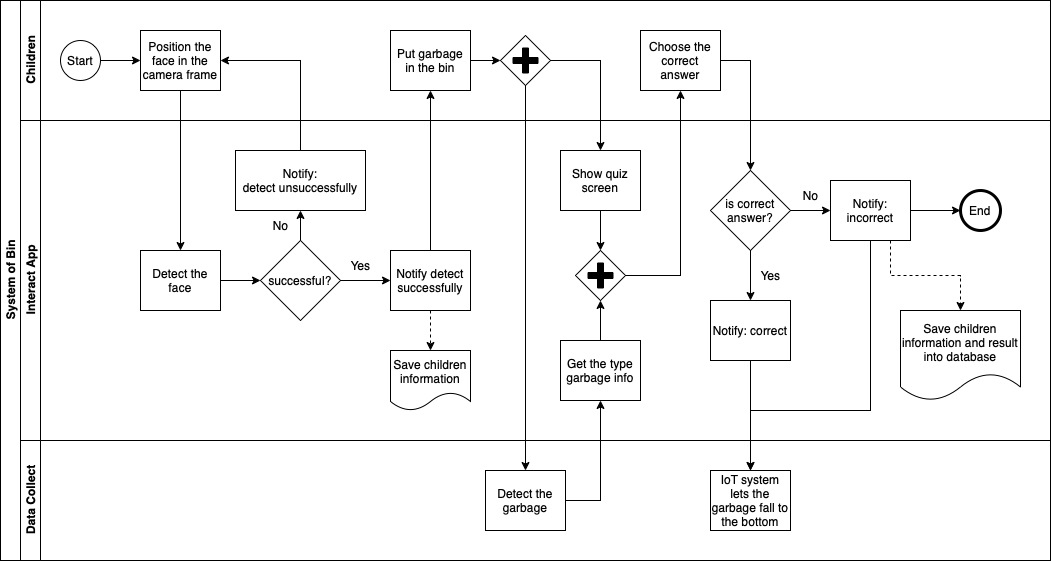

The diagram above was exported from draw.io. Its source (the exported page's mxGraphModel, read from the mxfile embedded in the PNG):
<mxGraphModel dx="1134" dy="781" grid="0" gridSize="10" guides="1" tooltips="1" connect="1" arrows="1" fold="1" page="1" pageScale="1" pageWidth="827" pageHeight="1169" background="none" math="0" shadow="0">
  <root>
    <mxCell id="0" />
    <mxCell id="1" parent="0" />
    <mxCell id="dNxyNK7c78bLwvsdeMH5-19" value="System of Bin" style="swimlane;html=1;childLayout=stackLayout;resizeParent=1;resizeParentMax=0;horizontal=0;startSize=20;horizontalStack=0;" parent="1" vertex="1">
      <mxGeometry x="120" y="120" width="1050" height="560" as="geometry" />
    </mxCell>
    <mxCell id="dNxyNK7c78bLwvsdeMH5-20" value="Children" style="swimlane;html=1;startSize=20;horizontal=0;" parent="dNxyNK7c78bLwvsdeMH5-19" vertex="1">
      <mxGeometry x="20" width="1030" height="120" as="geometry" />
    </mxCell>
    <mxCell id="dNxyNK7c78bLwvsdeMH5-25" value="" style="edgeStyle=orthogonalEdgeStyle;rounded=0;orthogonalLoop=1;jettySize=auto;html=1;" parent="dNxyNK7c78bLwvsdeMH5-20" source="dNxyNK7c78bLwvsdeMH5-23" target="dNxyNK7c78bLwvsdeMH5-24" edge="1">
      <mxGeometry relative="1" as="geometry" />
    </mxCell>
    <mxCell id="dNxyNK7c78bLwvsdeMH5-23" value="Start" style="ellipse;whiteSpace=wrap;html=1;" parent="dNxyNK7c78bLwvsdeMH5-20" vertex="1">
      <mxGeometry x="40" y="40" width="40" height="40" as="geometry" />
    </mxCell>
    <mxCell id="dNxyNK7c78bLwvsdeMH5-24" value="Position the face in the camera frame" style="rounded=0;whiteSpace=wrap;html=1;fontFamily=Helvetica;fontSize=12;fontColor=#000000;align=center;" parent="dNxyNK7c78bLwvsdeMH5-20" vertex="1">
      <mxGeometry x="120" y="30" width="80" height="60" as="geometry" />
    </mxCell>
    <mxCell id="jd-jWFJkI_r3uKJhFZWR-23" style="edgeStyle=orthogonalEdgeStyle;rounded=0;orthogonalLoop=1;jettySize=auto;html=1;exitX=1;exitY=0.5;exitDx=0;exitDy=0;entryX=0;entryY=0.5;entryDx=0;entryDy=0;entryPerimeter=0;" edge="1" parent="dNxyNK7c78bLwvsdeMH5-20" source="jd-jWFJkI_r3uKJhFZWR-14" target="jd-jWFJkI_r3uKJhFZWR-21">
      <mxGeometry relative="1" as="geometry" />
    </mxCell>
    <mxCell id="jd-jWFJkI_r3uKJhFZWR-14" value="Put garbage in the bin" style="rounded=0;whiteSpace=wrap;html=1;fontFamily=Helvetica;fontSize=12;fontColor=#000000;align=center;" vertex="1" parent="dNxyNK7c78bLwvsdeMH5-20">
      <mxGeometry x="370" y="30" width="80" height="60" as="geometry" />
    </mxCell>
    <mxCell id="jd-jWFJkI_r3uKJhFZWR-21" value="" style="points=[[0.25,0.25,0],[0.5,0,0],[0.75,0.25,0],[1,0.5,0],[0.75,0.75,0],[0.5,1,0],[0.25,0.75,0],[0,0.5,0]];shape=mxgraph.bpmn.gateway2;html=1;verticalLabelPosition=bottom;labelBackgroundColor=#ffffff;verticalAlign=top;align=center;perimeter=rhombusPerimeter;outlineConnect=0;outline=none;symbol=none;gwType=parallel;" vertex="1" parent="dNxyNK7c78bLwvsdeMH5-20">
      <mxGeometry x="480" y="35" width="50" height="50" as="geometry" />
    </mxCell>
    <mxCell id="jd-jWFJkI_r3uKJhFZWR-26" value="Choose the correct answer" style="rounded=0;whiteSpace=wrap;html=1;fontFamily=Helvetica;fontSize=12;fontColor=#000000;align=center;" vertex="1" parent="dNxyNK7c78bLwvsdeMH5-20">
      <mxGeometry x="620" y="30" width="80" height="60" as="geometry" />
    </mxCell>
    <mxCell id="dNxyNK7c78bLwvsdeMH5-21" value="Interact App" style="swimlane;html=1;startSize=20;horizontal=0;" parent="dNxyNK7c78bLwvsdeMH5-19" vertex="1">
      <mxGeometry x="20" y="120" width="1030" height="320" as="geometry" />
    </mxCell>
    <mxCell id="dNxyNK7c78bLwvsdeMH5-29" value="" style="edgeStyle=orthogonalEdgeStyle;rounded=0;orthogonalLoop=1;jettySize=auto;html=1;endArrow=classic;endFill=1;" parent="dNxyNK7c78bLwvsdeMH5-21" source="dNxyNK7c78bLwvsdeMH5-26" target="dNxyNK7c78bLwvsdeMH5-28" edge="1">
      <mxGeometry relative="1" as="geometry" />
    </mxCell>
    <mxCell id="dNxyNK7c78bLwvsdeMH5-26" value="Detect the face" style="rounded=0;whiteSpace=wrap;html=1;fontFamily=Helvetica;fontSize=12;fontColor=#000000;align=center;" parent="dNxyNK7c78bLwvsdeMH5-21" vertex="1">
      <mxGeometry x="120" y="130" width="80" height="60" as="geometry" />
    </mxCell>
    <mxCell id="jd-jWFJkI_r3uKJhFZWR-8" style="edgeStyle=orthogonalEdgeStyle;rounded=0;orthogonalLoop=1;jettySize=auto;html=1;exitX=1;exitY=0.5;exitDx=0;exitDy=0;entryX=0;entryY=0.5;entryDx=0;entryDy=0;" edge="1" parent="dNxyNK7c78bLwvsdeMH5-21" source="dNxyNK7c78bLwvsdeMH5-28" target="jd-jWFJkI_r3uKJhFZWR-7">
      <mxGeometry relative="1" as="geometry" />
    </mxCell>
    <mxCell id="jd-jWFJkI_r3uKJhFZWR-11" style="edgeStyle=orthogonalEdgeStyle;rounded=0;orthogonalLoop=1;jettySize=auto;html=1;exitX=0.5;exitY=0;exitDx=0;exitDy=0;entryX=0.5;entryY=1;entryDx=0;entryDy=0;" edge="1" parent="dNxyNK7c78bLwvsdeMH5-21" source="dNxyNK7c78bLwvsdeMH5-28" target="jd-jWFJkI_r3uKJhFZWR-10">
      <mxGeometry relative="1" as="geometry" />
    </mxCell>
    <mxCell id="dNxyNK7c78bLwvsdeMH5-28" value="successful?" style="rhombus;whiteSpace=wrap;html=1;fontFamily=Helvetica;fontSize=12;fontColor=#000000;align=center;" parent="dNxyNK7c78bLwvsdeMH5-21" vertex="1">
      <mxGeometry x="240" y="120" width="80" height="80" as="geometry" />
    </mxCell>
    <mxCell id="jd-jWFJkI_r3uKJhFZWR-7" value="Notify detect successfully" style="rounded=0;whiteSpace=wrap;html=1;fontFamily=Helvetica;fontSize=12;fontColor=#000000;align=center;" vertex="1" parent="dNxyNK7c78bLwvsdeMH5-21">
      <mxGeometry x="370" y="130" width="80" height="60" as="geometry" />
    </mxCell>
    <mxCell id="jd-jWFJkI_r3uKJhFZWR-9" value="Yes" style="text;html=1;align=center;verticalAlign=middle;resizable=0;points=[];autosize=1;strokeColor=none;fillColor=none;" vertex="1" parent="dNxyNK7c78bLwvsdeMH5-21">
      <mxGeometry x="320" y="130" width="40" height="30" as="geometry" />
    </mxCell>
    <mxCell id="jd-jWFJkI_r3uKJhFZWR-10" value="Notify: detect&amp;nbsp;unsuccessfully" style="rounded=0;whiteSpace=wrap;html=1;fontFamily=Helvetica;fontSize=12;fontColor=#000000;align=center;" vertex="1" parent="dNxyNK7c78bLwvsdeMH5-21">
      <mxGeometry x="215" y="30" width="130" height="60" as="geometry" />
    </mxCell>
    <mxCell id="jd-jWFJkI_r3uKJhFZWR-12" value="No" style="text;html=1;align=center;verticalAlign=middle;resizable=0;points=[];autosize=1;strokeColor=none;fillColor=none;" vertex="1" parent="dNxyNK7c78bLwvsdeMH5-21">
      <mxGeometry x="240" y="90" width="40" height="30" as="geometry" />
    </mxCell>
    <mxCell id="jd-jWFJkI_r3uKJhFZWR-17" value="Save children information" style="shape=document;whiteSpace=wrap;html=1;boundedLbl=1;" vertex="1" parent="dNxyNK7c78bLwvsdeMH5-21">
      <mxGeometry x="370" y="230" width="80" height="60" as="geometry" />
    </mxCell>
    <mxCell id="jd-jWFJkI_r3uKJhFZWR-18" value="" style="endArrow=classic;html=1;rounded=0;exitX=0.5;exitY=1;exitDx=0;exitDy=0;entryX=0.5;entryY=0;entryDx=0;entryDy=0;dashed=1;" edge="1" parent="dNxyNK7c78bLwvsdeMH5-21" source="jd-jWFJkI_r3uKJhFZWR-7" target="jd-jWFJkI_r3uKJhFZWR-17">
      <mxGeometry width="50" height="50" relative="1" as="geometry">
        <mxPoint x="250" y="210" as="sourcePoint" />
        <mxPoint x="300" y="160" as="targetPoint" />
      </mxGeometry>
    </mxCell>
    <mxCell id="jd-jWFJkI_r3uKJhFZWR-37" style="edgeStyle=orthogonalEdgeStyle;rounded=0;orthogonalLoop=1;jettySize=auto;html=1;exitX=0.5;exitY=1;exitDx=0;exitDy=0;entryX=0.5;entryY=0;entryDx=0;entryDy=0;entryPerimeter=0;" edge="1" parent="dNxyNK7c78bLwvsdeMH5-21" source="jd-jWFJkI_r3uKJhFZWR-20" target="jd-jWFJkI_r3uKJhFZWR-32">
      <mxGeometry relative="1" as="geometry" />
    </mxCell>
    <mxCell id="jd-jWFJkI_r3uKJhFZWR-20" value="Show quiz screen" style="rounded=0;whiteSpace=wrap;html=1;fontFamily=Helvetica;fontSize=12;fontColor=#000000;align=center;" vertex="1" parent="dNxyNK7c78bLwvsdeMH5-21">
      <mxGeometry x="540" y="30" width="80" height="60" as="geometry" />
    </mxCell>
    <mxCell id="jd-jWFJkI_r3uKJhFZWR-35" style="edgeStyle=orthogonalEdgeStyle;rounded=0;orthogonalLoop=1;jettySize=auto;html=1;exitX=0.5;exitY=0;exitDx=0;exitDy=0;entryX=0.5;entryY=1;entryDx=0;entryDy=0;entryPerimeter=0;" edge="1" parent="dNxyNK7c78bLwvsdeMH5-21" source="jd-jWFJkI_r3uKJhFZWR-30" target="jd-jWFJkI_r3uKJhFZWR-32">
      <mxGeometry relative="1" as="geometry" />
    </mxCell>
    <mxCell id="jd-jWFJkI_r3uKJhFZWR-30" value="Get the type garbage info" style="rounded=0;whiteSpace=wrap;html=1;fontFamily=Helvetica;fontSize=12;fontColor=#000000;align=center;" vertex="1" parent="dNxyNK7c78bLwvsdeMH5-21">
      <mxGeometry x="540" y="220" width="80" height="60" as="geometry" />
    </mxCell>
    <mxCell id="jd-jWFJkI_r3uKJhFZWR-32" value="" style="points=[[0.25,0.25,0],[0.5,0,0],[0.75,0.25,0],[1,0.5,0],[0.75,0.75,0],[0.5,1,0],[0.25,0.75,0],[0,0.5,0]];shape=mxgraph.bpmn.gateway2;html=1;verticalLabelPosition=bottom;labelBackgroundColor=#ffffff;verticalAlign=top;align=center;perimeter=rhombusPerimeter;outlineConnect=0;outline=none;symbol=none;gwType=parallel;" vertex="1" parent="dNxyNK7c78bLwvsdeMH5-21">
      <mxGeometry x="555" y="130" width="50" height="50" as="geometry" />
    </mxCell>
    <mxCell id="jd-jWFJkI_r3uKJhFZWR-42" style="edgeStyle=orthogonalEdgeStyle;rounded=0;orthogonalLoop=1;jettySize=auto;html=1;exitX=0.5;exitY=1;exitDx=0;exitDy=0;entryX=0.5;entryY=0;entryDx=0;entryDy=0;" edge="1" parent="dNxyNK7c78bLwvsdeMH5-21" source="jd-jWFJkI_r3uKJhFZWR-39" target="jd-jWFJkI_r3uKJhFZWR-41">
      <mxGeometry relative="1" as="geometry" />
    </mxCell>
    <mxCell id="jd-jWFJkI_r3uKJhFZWR-47" style="edgeStyle=orthogonalEdgeStyle;rounded=0;orthogonalLoop=1;jettySize=auto;html=1;exitX=1;exitY=0.5;exitDx=0;exitDy=0;" edge="1" parent="dNxyNK7c78bLwvsdeMH5-21" source="jd-jWFJkI_r3uKJhFZWR-39" target="jd-jWFJkI_r3uKJhFZWR-46">
      <mxGeometry relative="1" as="geometry" />
    </mxCell>
    <mxCell id="jd-jWFJkI_r3uKJhFZWR-39" value="is correct answer?" style="rhombus;whiteSpace=wrap;html=1;fontFamily=Helvetica;fontSize=12;fontColor=#000000;align=center;" vertex="1" parent="dNxyNK7c78bLwvsdeMH5-21">
      <mxGeometry x="690" y="50" width="80" height="80" as="geometry" />
    </mxCell>
    <mxCell id="jd-jWFJkI_r3uKJhFZWR-41" value="Notify: correct" style="rounded=0;whiteSpace=wrap;html=1;fontFamily=Helvetica;fontSize=12;fontColor=#000000;align=center;" vertex="1" parent="dNxyNK7c78bLwvsdeMH5-21">
      <mxGeometry x="690" y="180" width="80" height="60" as="geometry" />
    </mxCell>
    <mxCell id="jd-jWFJkI_r3uKJhFZWR-43" value="Yes" style="text;html=1;align=center;verticalAlign=middle;resizable=0;points=[];autosize=1;strokeColor=none;fillColor=none;" vertex="1" parent="dNxyNK7c78bLwvsdeMH5-21">
      <mxGeometry x="730" y="140" width="40" height="30" as="geometry" />
    </mxCell>
    <mxCell id="jd-jWFJkI_r3uKJhFZWR-51" style="edgeStyle=orthogonalEdgeStyle;rounded=0;orthogonalLoop=1;jettySize=auto;html=1;exitX=0.75;exitY=1;exitDx=0;exitDy=0;dashed=1;" edge="1" parent="dNxyNK7c78bLwvsdeMH5-21" source="jd-jWFJkI_r3uKJhFZWR-46" target="jd-jWFJkI_r3uKJhFZWR-50">
      <mxGeometry relative="1" as="geometry" />
    </mxCell>
    <mxCell id="jd-jWFJkI_r3uKJhFZWR-52" style="edgeStyle=orthogonalEdgeStyle;rounded=0;orthogonalLoop=1;jettySize=auto;html=1;exitX=1;exitY=0.5;exitDx=0;exitDy=0;entryX=0;entryY=0.5;entryDx=0;entryDy=0;" edge="1" parent="dNxyNK7c78bLwvsdeMH5-21" source="jd-jWFJkI_r3uKJhFZWR-46" target="dNxyNK7c78bLwvsdeMH5-32">
      <mxGeometry relative="1" as="geometry" />
    </mxCell>
    <mxCell id="jd-jWFJkI_r3uKJhFZWR-46" value="Notify: incorrect" style="rounded=0;whiteSpace=wrap;html=1;fontFamily=Helvetica;fontSize=12;fontColor=#000000;align=center;" vertex="1" parent="dNxyNK7c78bLwvsdeMH5-21">
      <mxGeometry x="810" y="60" width="80" height="60" as="geometry" />
    </mxCell>
    <mxCell id="jd-jWFJkI_r3uKJhFZWR-48" value="No" style="text;html=1;align=center;verticalAlign=middle;resizable=0;points=[];autosize=1;strokeColor=none;fillColor=none;" vertex="1" parent="dNxyNK7c78bLwvsdeMH5-21">
      <mxGeometry x="770" y="60" width="40" height="30" as="geometry" />
    </mxCell>
    <mxCell id="jd-jWFJkI_r3uKJhFZWR-50" value="Save children information and result into database" style="shape=document;whiteSpace=wrap;html=1;boundedLbl=1;" vertex="1" parent="dNxyNK7c78bLwvsdeMH5-21">
      <mxGeometry x="880" y="190" width="120" height="90" as="geometry" />
    </mxCell>
    <mxCell id="dNxyNK7c78bLwvsdeMH5-32" value="End" style="ellipse;whiteSpace=wrap;html=1;strokeWidth=3;" parent="dNxyNK7c78bLwvsdeMH5-21" vertex="1">
      <mxGeometry x="940" y="70" width="40" height="40" as="geometry" />
    </mxCell>
    <mxCell id="dNxyNK7c78bLwvsdeMH5-22" value="Data Collect" style="swimlane;html=1;startSize=20;horizontal=0;" parent="dNxyNK7c78bLwvsdeMH5-19" vertex="1">
      <mxGeometry x="20" y="440" width="1030" height="120" as="geometry" />
    </mxCell>
    <mxCell id="dNxyNK7c78bLwvsdeMH5-34" value="Detect the garbage" style="rounded=0;whiteSpace=wrap;html=1;fontFamily=Helvetica;fontSize=12;fontColor=#000000;align=center;" parent="dNxyNK7c78bLwvsdeMH5-22" vertex="1">
      <mxGeometry x="465" y="30" width="80" height="60" as="geometry" />
    </mxCell>
    <mxCell id="jd-jWFJkI_r3uKJhFZWR-44" value="IoT system lets the garbage fall to the bottom" style="rounded=0;whiteSpace=wrap;html=1;fontFamily=Helvetica;fontSize=12;fontColor=#000000;align=center;" vertex="1" parent="dNxyNK7c78bLwvsdeMH5-22">
      <mxGeometry x="690" y="30" width="80" height="60" as="geometry" />
    </mxCell>
    <mxCell id="jd-jWFJkI_r3uKJhFZWR-3" style="edgeStyle=orthogonalEdgeStyle;rounded=0;orthogonalLoop=1;jettySize=auto;html=1;exitX=0.5;exitY=1;exitDx=0;exitDy=0;" edge="1" parent="dNxyNK7c78bLwvsdeMH5-19" source="dNxyNK7c78bLwvsdeMH5-24" target="dNxyNK7c78bLwvsdeMH5-26">
      <mxGeometry relative="1" as="geometry" />
    </mxCell>
    <mxCell id="jd-jWFJkI_r3uKJhFZWR-13" style="edgeStyle=orthogonalEdgeStyle;rounded=0;orthogonalLoop=1;jettySize=auto;html=1;exitX=0.5;exitY=0;exitDx=0;exitDy=0;entryX=1;entryY=0.5;entryDx=0;entryDy=0;" edge="1" parent="dNxyNK7c78bLwvsdeMH5-19" source="jd-jWFJkI_r3uKJhFZWR-10" target="dNxyNK7c78bLwvsdeMH5-24">
      <mxGeometry relative="1" as="geometry" />
    </mxCell>
    <mxCell id="jd-jWFJkI_r3uKJhFZWR-16" style="edgeStyle=orthogonalEdgeStyle;rounded=0;orthogonalLoop=1;jettySize=auto;html=1;exitX=0.5;exitY=0;exitDx=0;exitDy=0;entryX=0.5;entryY=1;entryDx=0;entryDy=0;" edge="1" parent="dNxyNK7c78bLwvsdeMH5-19" source="jd-jWFJkI_r3uKJhFZWR-7" target="jd-jWFJkI_r3uKJhFZWR-14">
      <mxGeometry relative="1" as="geometry" />
    </mxCell>
    <mxCell id="jd-jWFJkI_r3uKJhFZWR-24" style="edgeStyle=orthogonalEdgeStyle;rounded=0;orthogonalLoop=1;jettySize=auto;html=1;exitX=0.5;exitY=1;exitDx=0;exitDy=0;exitPerimeter=0;" edge="1" parent="dNxyNK7c78bLwvsdeMH5-19" source="jd-jWFJkI_r3uKJhFZWR-21" target="dNxyNK7c78bLwvsdeMH5-34">
      <mxGeometry relative="1" as="geometry" />
    </mxCell>
    <mxCell id="jd-jWFJkI_r3uKJhFZWR-25" style="edgeStyle=orthogonalEdgeStyle;rounded=0;orthogonalLoop=1;jettySize=auto;html=1;exitX=1;exitY=0.5;exitDx=0;exitDy=0;exitPerimeter=0;" edge="1" parent="dNxyNK7c78bLwvsdeMH5-19" source="jd-jWFJkI_r3uKJhFZWR-21" target="jd-jWFJkI_r3uKJhFZWR-20">
      <mxGeometry relative="1" as="geometry" />
    </mxCell>
    <mxCell id="jd-jWFJkI_r3uKJhFZWR-31" style="edgeStyle=orthogonalEdgeStyle;rounded=0;orthogonalLoop=1;jettySize=auto;html=1;exitX=1;exitY=0.5;exitDx=0;exitDy=0;entryX=0.5;entryY=1;entryDx=0;entryDy=0;" edge="1" parent="dNxyNK7c78bLwvsdeMH5-19" source="dNxyNK7c78bLwvsdeMH5-34" target="jd-jWFJkI_r3uKJhFZWR-30">
      <mxGeometry relative="1" as="geometry" />
    </mxCell>
    <mxCell id="jd-jWFJkI_r3uKJhFZWR-38" style="edgeStyle=orthogonalEdgeStyle;rounded=0;orthogonalLoop=1;jettySize=auto;html=1;exitX=1;exitY=0.5;exitDx=0;exitDy=0;exitPerimeter=0;" edge="1" parent="dNxyNK7c78bLwvsdeMH5-19" source="jd-jWFJkI_r3uKJhFZWR-32" target="jd-jWFJkI_r3uKJhFZWR-26">
      <mxGeometry relative="1" as="geometry" />
    </mxCell>
    <mxCell id="jd-jWFJkI_r3uKJhFZWR-40" style="edgeStyle=orthogonalEdgeStyle;rounded=0;orthogonalLoop=1;jettySize=auto;html=1;exitX=1;exitY=0.5;exitDx=0;exitDy=0;" edge="1" parent="dNxyNK7c78bLwvsdeMH5-19" source="jd-jWFJkI_r3uKJhFZWR-26" target="jd-jWFJkI_r3uKJhFZWR-39">
      <mxGeometry relative="1" as="geometry" />
    </mxCell>
    <mxCell id="jd-jWFJkI_r3uKJhFZWR-45" style="edgeStyle=orthogonalEdgeStyle;rounded=0;orthogonalLoop=1;jettySize=auto;html=1;exitX=0.5;exitY=1;exitDx=0;exitDy=0;" edge="1" parent="dNxyNK7c78bLwvsdeMH5-19" source="jd-jWFJkI_r3uKJhFZWR-41" target="jd-jWFJkI_r3uKJhFZWR-44">
      <mxGeometry relative="1" as="geometry" />
    </mxCell>
    <mxCell id="jd-jWFJkI_r3uKJhFZWR-49" style="edgeStyle=orthogonalEdgeStyle;rounded=0;orthogonalLoop=1;jettySize=auto;html=1;exitX=0.5;exitY=1;exitDx=0;exitDy=0;" edge="1" parent="dNxyNK7c78bLwvsdeMH5-19" source="jd-jWFJkI_r3uKJhFZWR-46" target="jd-jWFJkI_r3uKJhFZWR-44">
      <mxGeometry relative="1" as="geometry">
        <Array as="points">
          <mxPoint x="870" y="410" />
          <mxPoint x="750" y="410" />
        </Array>
      </mxGeometry>
    </mxCell>
  </root>
</mxGraphModel>